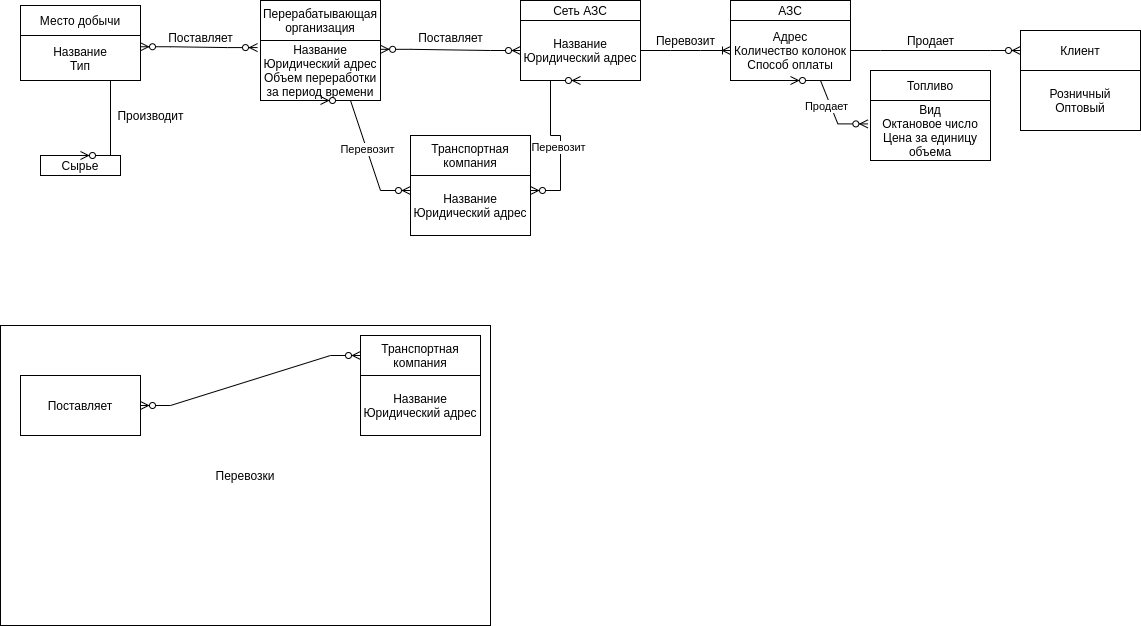

The diagram above was exported from draw.io. Its source (the exported page's mxGraphModel, read from the mxfile embedded in the PNG):
<mxGraphModel dx="1422" dy="801" grid="1" gridSize="10" guides="1" tooltips="1" connect="1" arrows="1" fold="1" page="1" pageScale="1" pageWidth="827" pageHeight="1169" math="0" shadow="0">
  <root>
    <mxCell id="0" />
    <mxCell id="1" parent="0" />
    <mxCell id="bgwfj-eK6A-oGAg6wjiy-5" value="Перевозки" style="whiteSpace=wrap;html=1;align=center;shadow=0;" vertex="1" parent="1">
      <mxGeometry x="20" y="390" width="490" height="300" as="geometry" />
    </mxCell>
    <mxCell id="z3LAPd6t-zUXXj_7WVK4-6" value="Сеть АЗС" style="whiteSpace=wrap;html=1;" parent="1" vertex="1">
      <mxGeometry x="540" y="65" width="120" height="20" as="geometry" />
    </mxCell>
    <mxCell id="z3LAPd6t-zUXXj_7WVK4-7" value="Название&lt;br&gt;Юридический адрес" style="whiteSpace=wrap;html=1;" parent="1" vertex="1">
      <mxGeometry x="540" y="85" width="120" height="60" as="geometry" />
    </mxCell>
    <mxCell id="z3LAPd6t-zUXXj_7WVK4-14" value="АЗС" style="whiteSpace=wrap;html=1;" parent="1" vertex="1">
      <mxGeometry x="750" y="65" width="120" height="20" as="geometry" />
    </mxCell>
    <mxCell id="z3LAPd6t-zUXXj_7WVK4-15" value="Адрес&lt;br&gt;Количество колонок&lt;br&gt;Способ оплаты" style="whiteSpace=wrap;html=1;" parent="1" vertex="1">
      <mxGeometry x="750" y="85" width="120" height="60" as="geometry" />
    </mxCell>
    <mxCell id="z3LAPd6t-zUXXj_7WVK4-16" value="Место добычи" style="whiteSpace=wrap;html=1;" parent="1" vertex="1">
      <mxGeometry x="40" y="70" width="120" height="30" as="geometry" />
    </mxCell>
    <mxCell id="z3LAPd6t-zUXXj_7WVK4-17" value="Название&lt;br&gt;Тип" style="whiteSpace=wrap;html=1;" parent="1" vertex="1">
      <mxGeometry x="40" y="100" width="120" height="45" as="geometry" />
    </mxCell>
    <mxCell id="z3LAPd6t-zUXXj_7WVK4-18" value="Перерабатывающая организация" style="whiteSpace=wrap;html=1;" parent="1" vertex="1">
      <mxGeometry x="280" y="65" width="120" height="40" as="geometry" />
    </mxCell>
    <mxCell id="z3LAPd6t-zUXXj_7WVK4-19" value="Название&lt;br&gt;Юридический адрес&lt;br&gt;Объем переработки за период времени" style="whiteSpace=wrap;html=1;" parent="1" vertex="1">
      <mxGeometry x="280" y="105" width="120" height="60" as="geometry" />
    </mxCell>
    <mxCell id="z3LAPd6t-zUXXj_7WVK4-20" value="Топливо" style="whiteSpace=wrap;html=1;" parent="1" vertex="1">
      <mxGeometry x="890" y="135" width="120" height="30" as="geometry" />
    </mxCell>
    <mxCell id="z3LAPd6t-zUXXj_7WVK4-21" value="Вид&lt;br&gt;Октановое число&lt;br&gt;Цена за единицу объема" style="whiteSpace=wrap;html=1;" parent="1" vertex="1">
      <mxGeometry x="890" y="165" width="120" height="60" as="geometry" />
    </mxCell>
    <mxCell id="z3LAPd6t-zUXXj_7WVK4-22" value="Транспортная компания" style="whiteSpace=wrap;html=1;" parent="1" vertex="1">
      <mxGeometry x="430" y="200" width="120" height="40" as="geometry" />
    </mxCell>
    <mxCell id="z3LAPd6t-zUXXj_7WVK4-23" value="Название&lt;br&gt;Юридический адрес" style="whiteSpace=wrap;html=1;" parent="1" vertex="1">
      <mxGeometry x="430" y="240" width="120" height="60" as="geometry" />
    </mxCell>
    <mxCell id="z3LAPd6t-zUXXj_7WVK4-24" value="Клиент" style="whiteSpace=wrap;html=1;" parent="1" vertex="1">
      <mxGeometry x="1040" y="95" width="120" height="40" as="geometry" />
    </mxCell>
    <mxCell id="rfZcfFXhfAekyjUz_3Ey-44" value="Продает" style="text;html=1;align=center;verticalAlign=middle;resizable=0;points=[];autosize=1;strokeColor=none;fillColor=none;" parent="1" vertex="1">
      <mxGeometry x="920" y="95" width="60" height="20" as="geometry" />
    </mxCell>
    <mxCell id="rfZcfFXhfAekyjUz_3Ey-45" value="Перевозит" style="text;html=1;align=center;verticalAlign=middle;resizable=0;points=[];autosize=1;strokeColor=none;fillColor=none;" parent="1" vertex="1">
      <mxGeometry x="670" y="95" width="70" height="20" as="geometry" />
    </mxCell>
    <mxCell id="rfZcfFXhfAekyjUz_3Ey-47" value="Поставляет" style="text;html=1;align=center;verticalAlign=middle;resizable=0;points=[];autosize=1;strokeColor=none;fillColor=none;" parent="1" vertex="1">
      <mxGeometry x="430" y="92" width="80" height="20" as="geometry" />
    </mxCell>
    <mxCell id="rfZcfFXhfAekyjUz_3Ey-52" value="Поставляет" style="text;html=1;align=center;verticalAlign=middle;resizable=0;points=[];autosize=1;strokeColor=none;fillColor=none;" parent="1" vertex="1">
      <mxGeometry x="180" y="92" width="80" height="20" as="geometry" />
    </mxCell>
    <mxCell id="rfZcfFXhfAekyjUz_3Ey-53" value="Сырье" style="whiteSpace=wrap;html=1;" parent="1" vertex="1">
      <mxGeometry x="60" y="220" width="80" height="20" as="geometry" />
    </mxCell>
    <mxCell id="rfZcfFXhfAekyjUz_3Ey-54" value="" style="edgeStyle=entityRelationEdgeStyle;fontSize=12;html=1;endArrow=ERzeroToMany;endFill=1;rounded=0;exitX=1;exitY=0.5;exitDx=0;exitDy=0;" parent="1" source="z3LAPd6t-zUXXj_7WVK4-15" target="z3LAPd6t-zUXXj_7WVK4-24" edge="1">
      <mxGeometry width="100" height="100" relative="1" as="geometry">
        <mxPoint x="490" y="250" as="sourcePoint" />
        <mxPoint x="590" y="150" as="targetPoint" />
      </mxGeometry>
    </mxCell>
    <mxCell id="rfZcfFXhfAekyjUz_3Ey-55" value="" style="edgeStyle=entityRelationEdgeStyle;fontSize=12;html=1;endArrow=ERoneToMany;rounded=0;exitX=1;exitY=0.5;exitDx=0;exitDy=0;entryX=0;entryY=0.5;entryDx=0;entryDy=0;" parent="1" source="z3LAPd6t-zUXXj_7WVK4-7" target="z3LAPd6t-zUXXj_7WVK4-15" edge="1">
      <mxGeometry width="100" height="100" relative="1" as="geometry">
        <mxPoint x="490" y="250" as="sourcePoint" />
        <mxPoint x="590" y="150" as="targetPoint" />
      </mxGeometry>
    </mxCell>
    <mxCell id="rfZcfFXhfAekyjUz_3Ey-56" value="" style="edgeStyle=entityRelationEdgeStyle;fontSize=12;html=1;endArrow=ERzeroToMany;endFill=1;startArrow=ERzeroToMany;rounded=0;exitX=1.001;exitY=0.147;exitDx=0;exitDy=0;entryX=0;entryY=0.5;entryDx=0;entryDy=0;exitPerimeter=0;" parent="1" source="z3LAPd6t-zUXXj_7WVK4-19" target="z3LAPd6t-zUXXj_7WVK4-7" edge="1">
      <mxGeometry width="100" height="100" relative="1" as="geometry">
        <mxPoint x="530" y="250" as="sourcePoint" />
        <mxPoint x="630" y="150" as="targetPoint" />
      </mxGeometry>
    </mxCell>
    <mxCell id="rfZcfFXhfAekyjUz_3Ey-57" value="" style="edgeStyle=entityRelationEdgeStyle;fontSize=12;html=1;endArrow=ERzeroToMany;endFill=1;rounded=0;entryX=0.5;entryY=0;entryDx=0;entryDy=0;exitX=0.5;exitY=1;exitDx=0;exitDy=0;" parent="1" source="z3LAPd6t-zUXXj_7WVK4-17" target="rfZcfFXhfAekyjUz_3Ey-53" edge="1">
      <mxGeometry width="100" height="100" relative="1" as="geometry">
        <mxPoint x="100" y="170" as="sourcePoint" />
        <mxPoint x="630" y="150" as="targetPoint" />
      </mxGeometry>
    </mxCell>
    <mxCell id="rfZcfFXhfAekyjUz_3Ey-58" value="Производит" style="text;html=1;align=center;verticalAlign=middle;resizable=0;points=[];autosize=1;strokeColor=none;fillColor=none;" parent="1" vertex="1">
      <mxGeometry x="130" y="170" width="80" height="20" as="geometry" />
    </mxCell>
    <mxCell id="rfZcfFXhfAekyjUz_3Ey-59" value="" style="edgeStyle=entityRelationEdgeStyle;fontSize=12;html=1;endArrow=ERzeroToMany;endFill=1;startArrow=ERzeroToMany;rounded=0;exitX=1;exitY=0.25;exitDx=0;exitDy=0;entryX=-0.025;entryY=0.118;entryDx=0;entryDy=0;entryPerimeter=0;" parent="1" source="z3LAPd6t-zUXXj_7WVK4-17" target="z3LAPd6t-zUXXj_7WVK4-19" edge="1">
      <mxGeometry width="100" height="100" relative="1" as="geometry">
        <mxPoint x="170" y="145" as="sourcePoint" />
        <mxPoint x="270" y="45" as="targetPoint" />
      </mxGeometry>
    </mxCell>
    <mxCell id="rfZcfFXhfAekyjUz_3Ey-62" value="" style="edgeStyle=entityRelationEdgeStyle;fontSize=12;html=1;endArrow=ERzeroToMany;endFill=1;startArrow=ERzeroToMany;rounded=0;exitX=1;exitY=0.25;exitDx=0;exitDy=0;entryX=0.5;entryY=1;entryDx=0;entryDy=0;" parent="1" source="z3LAPd6t-zUXXj_7WVK4-23" target="z3LAPd6t-zUXXj_7WVK4-7" edge="1">
      <mxGeometry width="100" height="100" relative="1" as="geometry">
        <mxPoint x="530" y="250" as="sourcePoint" />
        <mxPoint x="630" y="180" as="targetPoint" />
      </mxGeometry>
    </mxCell>
    <mxCell id="rfZcfFXhfAekyjUz_3Ey-66" value="Перевозит" style="edgeLabel;html=1;align=center;verticalAlign=middle;resizable=0;points=[];" parent="rfZcfFXhfAekyjUz_3Ey-62" vertex="1" connectable="0">
      <mxGeometry x="-0.1817" y="3" relative="1" as="geometry">
        <mxPoint as="offset" />
      </mxGeometry>
    </mxCell>
    <mxCell id="rfZcfFXhfAekyjUz_3Ey-64" value="" style="edgeStyle=entityRelationEdgeStyle;fontSize=12;html=1;endArrow=ERzeroToMany;endFill=1;startArrow=ERzeroToMany;rounded=0;exitX=0.5;exitY=1;exitDx=0;exitDy=0;" parent="1" source="z3LAPd6t-zUXXj_7WVK4-19" edge="1">
      <mxGeometry width="100" height="100" relative="1" as="geometry">
        <mxPoint x="470" y="120" as="sourcePoint" />
        <mxPoint x="430" y="255" as="targetPoint" />
      </mxGeometry>
    </mxCell>
    <mxCell id="rfZcfFXhfAekyjUz_3Ey-65" value="Перевозит" style="edgeLabel;html=1;align=center;verticalAlign=middle;resizable=0;points=[];" parent="rfZcfFXhfAekyjUz_3Ey-64" vertex="1" connectable="0">
      <mxGeometry x="0.0408" relative="1" as="geometry">
        <mxPoint as="offset" />
      </mxGeometry>
    </mxCell>
    <mxCell id="rfZcfFXhfAekyjUz_3Ey-67" value="" style="edgeStyle=entityRelationEdgeStyle;fontSize=12;html=1;endArrow=ERzeroToMany;endFill=1;startArrow=ERzeroToMany;rounded=0;entryX=-0.022;entryY=0.39;entryDx=0;entryDy=0;entryPerimeter=0;exitX=0.5;exitY=1;exitDx=0;exitDy=0;" parent="1" source="z3LAPd6t-zUXXj_7WVK4-15" target="z3LAPd6t-zUXXj_7WVK4-21" edge="1">
      <mxGeometry width="100" height="100" relative="1" as="geometry">
        <mxPoint x="530" y="250" as="sourcePoint" />
        <mxPoint x="630" y="150" as="targetPoint" />
      </mxGeometry>
    </mxCell>
    <mxCell id="rfZcfFXhfAekyjUz_3Ey-68" value="Продает" style="edgeLabel;html=1;align=center;verticalAlign=middle;resizable=0;points=[];" parent="rfZcfFXhfAekyjUz_3Ey-67" vertex="1" connectable="0">
      <mxGeometry x="0.0562" y="-4" relative="1" as="geometry">
        <mxPoint as="offset" />
      </mxGeometry>
    </mxCell>
    <mxCell id="bgwfj-eK6A-oGAg6wjiy-1" value="Поставляет" style="rounded=0;whiteSpace=wrap;html=1;" vertex="1" parent="1">
      <mxGeometry x="40" y="440" width="120" height="60" as="geometry" />
    </mxCell>
    <mxCell id="bgwfj-eK6A-oGAg6wjiy-2" value="Транспортная компания" style="whiteSpace=wrap;html=1;" vertex="1" parent="1">
      <mxGeometry x="380" y="400" width="120" height="40" as="geometry" />
    </mxCell>
    <mxCell id="bgwfj-eK6A-oGAg6wjiy-3" value="Название&lt;br&gt;Юридический адрес" style="whiteSpace=wrap;html=1;" vertex="1" parent="1">
      <mxGeometry x="380" y="440" width="120" height="60" as="geometry" />
    </mxCell>
    <mxCell id="bgwfj-eK6A-oGAg6wjiy-4" value="" style="edgeStyle=entityRelationEdgeStyle;fontSize=12;html=1;endArrow=ERzeroToMany;endFill=1;startArrow=ERzeroToMany;rounded=0;exitX=1;exitY=0.5;exitDx=0;exitDy=0;entryX=0;entryY=0.5;entryDx=0;entryDy=0;" edge="1" parent="1" source="bgwfj-eK6A-oGAg6wjiy-1" target="bgwfj-eK6A-oGAg6wjiy-2">
      <mxGeometry width="100" height="100" relative="1" as="geometry">
        <mxPoint x="670" y="460" as="sourcePoint" />
        <mxPoint x="770" y="360" as="targetPoint" />
      </mxGeometry>
    </mxCell>
    <mxCell id="bgwfj-eK6A-oGAg6wjiy-6" value="Розничный&lt;br&gt;Оптовый" style="rounded=0;whiteSpace=wrap;html=1;shadow=0;" vertex="1" parent="1">
      <mxGeometry x="1040" y="135" width="120" height="60" as="geometry" />
    </mxCell>
  </root>
</mxGraphModel>